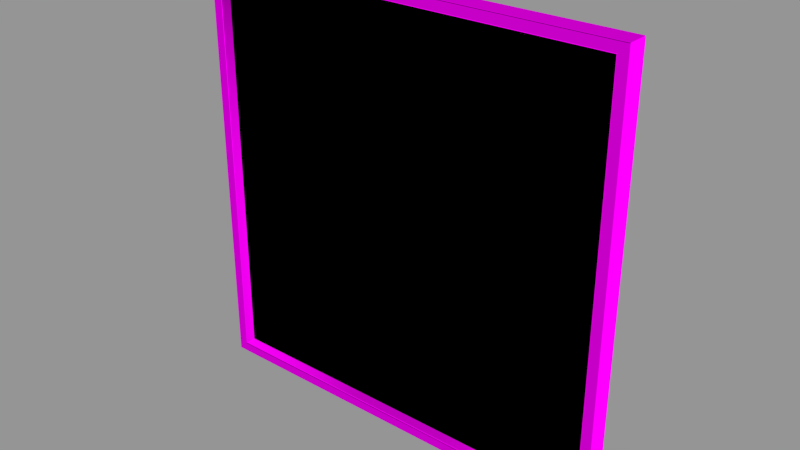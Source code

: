 # Source: LargeTransparentDisplay.blend  (saved by Blender 2.78.0; exported with 4.5.12 LTS)
import bpy
from mathutils import Matrix  # noqa: F401  (used for matrix-valued properties, if any)

bpy.ops.wm.read_factory_settings(use_empty=True)
scene = bpy.context.scene
scene.name = 'Untitled'

# ---- collections
col_collection_1 = bpy.data.collections.new('Collection 1'); scene.collection.children.link(col_collection_1)
col_collection_2 = bpy.data.collections.new('Collection 2'); scene.collection.children.link(col_collection_2)
col_collection_2.hide_render = True
col_collection_2.hide_viewport = True
col_collection_6 = bpy.data.collections.new('Collection 6'); scene.collection.children.link(col_collection_6)
col_collection_6.hide_render = True
col_collection_6.hide_viewport = True
col_collection_11 = bpy.data.collections.new('Collection 11'); scene.collection.children.link(col_collection_11)

# ---- images (referenced by path relative to the original .blend; pixels are not part of the script)
import os
ASSET_DIR = os.environ.get("B2B_ASSET_DIR", "")  # directory of the original .blend (textures are referenced by path, not embedded)
HERE = os.path.dirname(os.path.abspath(__file__))  # packed textures are extracted next to this script under _unpacked/

def load_image(name, relpath, width, height, colorspace="sRGB"):
    """Load a texture the original file referenced (path relative to the .blend, or extracted next to this script)."""
    p = next((c for c in (os.path.join(HERE, relpath), os.path.join(ASSET_DIR, relpath)) if relpath and os.path.exists(c)), "")
    if p:
        img = bpy.data.images.load(p, check_existing=True)
        img.name = name
    else:  # same state as the original file: an image datablock whose file is absent (Cycles renders it pink)
        img = bpy.data.images.new(name, width, height)
        img.source = "FILE"
        img.filepath = "//" + (relpath or name)
    img.colorspace_settings.name = colorspace
    return img
img_screenarea_cm_dds = load_image('ScreenArea_cm.DDS', 'ScreenArea_cm.DDS', 1024, 1024, 'sRGB')
img_screenarea_ng_dds = load_image('ScreenArea_ng.DDS', 'ScreenArea_ng.DDS', 1024, 1024, 'Non-Color')
img_aluminium_cm = load_image('Aluminium_cm', 'Aluminium_cm.DDS', 1024, 1024, 'sRGB')
img_aluminiumglossy_ng = load_image('AluminiumGlossy_ng', 'AluminiumGlossy_ng.DDS', 1024, 1024, 'Non-Color')
img_aluminium = load_image('Aluminium', 'Aluminium_cm.PNG', 1024, 1024, 'sRGB')
img_paintedmetaldarker_cm = load_image('PaintedMetalDarker_cm', 'PaintedMetalDarker_cm.dds', 1024, 1024, 'sRGB')
img_paintedmetalcolorable_ng = load_image('PaintedMetalColorable_ng', 'PaintedMetalColorable_ng.DDS', 1024, 1024, 'Non-Color')
img_paintedmetaldarker = load_image('PaintedMetalDarker', 'PaintedMetalDarker_cm.PNG', 1024, 1024, 'sRGB')

# ---- materials (node trees are filled in below, after node groups)
mat_screenarea = bpy.data.materials.new('ScreenArea')
mat_screenarea.alpha_threshold = 0.0
mat_screenarea.roughness = 0.5
mat_metal_shiny = bpy.data.materials.new('Metal_Shiny')
mat_metal_shiny.alpha_threshold = 0.0
mat_metal_shiny.diffuse_color = (1.0, 1.0, 1.0, 1.0)
mat_metal_shiny.roughness = 0.5
mat_paintedmetal_darker = bpy.data.materials.new('PaintedMetal_Darker')
mat_paintedmetal_darker.alpha_threshold = 0.0
mat_paintedmetal_darker.diffuse_color = (0.5, 0.5, 0.5, 1.0)
mat_paintedmetal_darker.specular_color = (0.9, 0.9, 0.9)
mat_paintedmetal_darker.roughness = 0.5
mat_paintedmetal_darker.specular_intensity = 0.0

# ---- node groups
ng_spaceengineers_dx11_shader = bpy.data.node_groups.new('SpaceEngineers_DX11_Shader', 'ShaderNodeTree')
_s = ng_spaceengineers_dx11_shader.interface.new_socket(name='Surface', in_out='OUTPUT', socket_type='NodeSocketShader')
_s = ng_spaceengineers_dx11_shader.interface.new_socket(name='Base Color', in_out='INPUT', socket_type='NodeSocketColor')
_s = ng_spaceengineers_dx11_shader.interface.new_socket(name='Metalness', in_out='INPUT', socket_type='NodeSocketFloat')
_s.min_value = 0.0
_s.max_value = 1.0
_s = ng_spaceengineers_dx11_shader.interface.new_socket(name='Normal Map', in_out='INPUT', socket_type='NodeSocketColor')
_s.default_value = (0.5, 0.5, 1.0, 1.0)
_s = ng_spaceengineers_dx11_shader.interface.new_socket(name='Metalness', in_out='INPUT', socket_type='NodeSocketFloat')
_s.min_value = 0.0
_s.max_value = 1.0
_s = ng_spaceengineers_dx11_shader.interface.new_socket(name='AO/Emissivity', in_out='INPUT', socket_type='NodeSocketColor')
_s.default_value = (1.0, 0.0, 0.0, 1.0)
_s = ng_spaceengineers_dx11_shader.interface.new_socket(name='Coloring Mask', in_out='INPUT', socket_type='NodeSocketFloat')
_s.min_value = 0.0
_s.max_value = 1.0
_N = ng_spaceengineers_dx11_shader.nodes; _L = ng_spaceengineers_dx11_shader.links
n0 = _N.new('NodeGroupInput'); n0.name = 'Group Input'; n0.location = (-400, 0)
n1 = _N.new('NodeGroupOutput'); n1.name = 'Group Output'; n1.location = (800, 0)
n2 = _N.new('ShaderNodeMath'); n2.name = 'Invert'; n2.location = (-200, 0)
n2.label = 'Invert'
n2.operation = 'SUBTRACT'
n2.inputs[0].default_value = 1.0
n3 = _N.new('ShaderNodeMath'); n3.name = 'Pow2'; n3.location = (0, 0)
n3.label = 'Pow2'
n3.operation = 'POWER'
n3.inputs[1].default_value = 2.0
n4 = _N.new('ShaderNodeNormalMap'); n4.name = 'NormalMap'; n4.location = (-200, -200)
n5 = _N.new('ShaderNodeFresnel'); n5.name = 'FresnelDiffuse'; n5.location = (200, -600)
n5.label = 'Fresnel Diffuse'
n6 = _N.new('ShaderNodeBsdfDiffuse'); n6.name = 'DiffuseColor'; n6.location = (200, -400)
n6.label = 'Diffuse Color'
n7 = _N.new('ShaderNodeBsdfAnisotropic'); n7.name = 'DiffuseGloss'; n7.location = (200, -200)
n7.label = 'Diffuse Gloss'
n7.distribution = 'GGX'
n7.inputs[0].default_value = (1.0, 1.0, 1.0, 1.0)
n8 = _N.new('ShaderNodeMixShader'); n8.name = 'MixColor'; n8.location = (400, -400)
n9 = _N.new('ShaderNodeBsdfAnisotropic'); n9.name = 'MetalGloss'; n9.location = (200, 0)
n9.label = 'Metal Gloss'
n9.distribution = 'GGX'
n10 = _N.new('ShaderNodeFresnel'); n10.name = 'FresnelMetal'; n10.location = (200, 200)
n10.label = 'Fresnel Metal '
n10.inputs[0].default_value = 25.0
n11 = _N.new('ShaderNodeMath'); n11.name = 'MetalFactor'; n11.location = (400, 200)
n11.operation = 'MULTIPLY'
n11.use_clamp = True
n12 = _N.new('ShaderNodeMixShader'); n12.name = 'MixMetal'; n12.location = (600, 0)
n13 = _N.new('ShaderNodeMath'); n13.name = 'Math'; n13.location = (0, 0)
n13.operation = 'POWER'
n14 = _N.new('ShaderNodeMath'); n14.name = 'Math.001'; n14.location = (0, 0)
n14.operation = 'POWER'
_L.new(n0.outputs[3], n2.inputs[1])
_L.new(n2.outputs[0], n3.inputs[0])
_L.new(n0.outputs[2], n4.inputs[1])
_L.new(n4.outputs[0], n5.inputs[1])
_L.new(n0.outputs[0], n6.inputs[0])
_L.new(n3.outputs[0], n6.inputs[1])
_L.new(n4.outputs[0], n6.inputs[2])
_L.new(n4.outputs[0], n7.inputs[4])
_L.new(n5.outputs[0], n8.inputs[0])
_L.new(n6.outputs[0], n8.inputs[1])
_L.new(n7.outputs[0], n8.inputs[2])
_L.new(n0.outputs[0], n9.inputs[0])
_L.new(n4.outputs[0], n9.inputs[4])
_L.new(n4.outputs[0], n10.inputs[1])
_L.new(n10.outputs[0], n11.inputs[0])
_L.new(n0.outputs[1], n11.inputs[1])
_L.new(n11.outputs[0], n12.inputs[0])
_L.new(n8.outputs[0], n12.inputs[1])
_L.new(n9.outputs[0], n12.inputs[2])
_L.new(n12.outputs[0], n1.inputs[0])
_L.new(n3.outputs[0], n13.inputs[0])
_L.new(n13.outputs[0], n9.inputs[1])
_L.new(n3.outputs[0], n14.inputs[0])
_L.new(n14.outputs[0], n7.inputs[1])
n1.is_active_output = True
ng_spaceengineers_dx9_shader = bpy.data.node_groups.new('SpaceEngineers_DX9_Shader', 'ShaderNodeTree')
_s = ng_spaceengineers_dx9_shader.interface.new_socket(name='Surface', in_out='OUTPUT', socket_type='NodeSocketShader')
_s = ng_spaceengineers_dx9_shader.interface.new_socket(name='Diffuse', in_out='INPUT', socket_type='NodeSocketColor')
_s = ng_spaceengineers_dx9_shader.interface.new_socket(name='Emissive', in_out='INPUT', socket_type='NodeSocketFloat')
_s.default_value = 1.0
_s.min_value = 0.0
_s.max_value = 1.0
_s = ng_spaceengineers_dx9_shader.interface.new_socket(name='Normal Map', in_out='INPUT', socket_type='NodeSocketColor')
_s.default_value = (0.5, 0.5, 1.0, 1.0)
_s = ng_spaceengineers_dx9_shader.interface.new_socket(name='Specularity', in_out='INPUT', socket_type='NodeSocketFloat')
_s.min_value = 0.0
_s.max_value = 1.0
_s = ng_spaceengineers_dx9_shader.interface.new_socket(name='Uniform Color', in_out='INPUT', socket_type='NodeSocketColor')
_s.default_value = (1.0, 1.0, 1.0, 1.0)
_s = ng_spaceengineers_dx9_shader.interface.new_socket(name='Specular Intensity', in_out='INPUT', socket_type='NodeSocketFloat')
_s.min_value = 0.0
_s.max_value = 1000.0
_s = ng_spaceengineers_dx9_shader.interface.new_socket(name='Specular Power', in_out='INPUT', socket_type='NodeSocketFloat')
_s.min_value = 0.0
_s.max_value = 1000.0
_N = ng_spaceengineers_dx9_shader.nodes; _L = ng_spaceengineers_dx9_shader.links
n0 = _N.new('NodeGroupInput'); n0.name = 'Group Input'; n0.location = (-400, 0)
n1 = _N.new('NodeGroupOutput'); n1.name = 'Group Output'; n1.location = (200, 0)
n2 = _N.new('ShaderNodeNormalMap'); n2.name = 'NormalMap'; n2.location = (-200, -200)
n3 = _N.new('ShaderNodeBsdfDiffuse'); n3.name = 'DiffuseColor'; n3.location = (-200, 0)
n3.label = 'Diffuse Color'
_L.new(n0.outputs[2], n2.inputs[1])
_L.new(n0.outputs[0], n3.inputs[0])
_L.new(n2.outputs[0], n3.inputs[2])
_L.new(n3.outputs[0], n1.inputs[0])
n1.is_active_output = True
ng_spaceengineers_dx11_shader_2_001 = bpy.data.node_groups.new('SpaceEngineers_DX11_Shader_2.001', 'ShaderNodeTree')
_s = ng_spaceengineers_dx11_shader_2_001.interface.new_socket(name='Surface', in_out='OUTPUT', socket_type='NodeSocketShader')
_s = ng_spaceengineers_dx11_shader_2_001.interface.new_socket(name='Base Color Map', in_out='INPUT', socket_type='NodeSocketColor')
_s.default_value = (0.8, 0.8, 0.8, 1.0)
_s = ng_spaceengineers_dx11_shader_2_001.interface.new_socket(name='Metalness Map', in_out='INPUT', socket_type='NodeSocketFloat')
_s.min_value = 0.0
_s.max_value = 1.0
_s = ng_spaceengineers_dx11_shader_2_001.interface.new_socket(name='Normal Map', in_out='INPUT', socket_type='NodeSocketColor')
_s.default_value = (0.5, 0.5, 1.0, 1.0)
_s = ng_spaceengineers_dx11_shader_2_001.interface.new_socket(name='Normal Map Strength', in_out='INPUT', socket_type='NodeSocketFloat')
_s.default_value = 1.5
_s.min_value = 0.0
_s.max_value = 10.0
_s = ng_spaceengineers_dx11_shader_2_001.interface.new_socket(name='Glossiness Map', in_out='INPUT', socket_type='NodeSocketFloat')
_s.min_value = 0.0
_s.max_value = 1.0
_s = ng_spaceengineers_dx11_shader_2_001.interface.new_socket(name='IOR', in_out='INPUT', socket_type='NodeSocketFloat')
_s.default_value = 1.45
_s.min_value = 0.0
_s.max_value = 1000.0
_s = ng_spaceengineers_dx11_shader_2_001.interface.new_socket(name='Ambient Occlusion Map', in_out='INPUT', socket_type='NodeSocketFloat')
_s.default_value = 1.0
_s.min_value = 0.0
_s.max_value = 1.0
_s = ng_spaceengineers_dx11_shader_2_001.interface.new_socket(name='Ambient Occlusion Power', in_out='INPUT', socket_type='NodeSocketFloat')
_s.default_value = 1.0
_s.min_value = 0.0
_s.max_value = 1.0
_s = ng_spaceengineers_dx11_shader_2_001.interface.new_socket(name='Emissivity Map', in_out='INPUT', socket_type='NodeSocketFloat')
_s.min_value = 0.0
_s.max_value = 1.0
_s = ng_spaceengineers_dx11_shader_2_001.interface.new_socket(name='Emissive Strength', in_out='INPUT', socket_type='NodeSocketFloat')
_s.default_value = 1.0
_s.min_value = 0.0
_s.max_value = 100.0
_s = ng_spaceengineers_dx11_shader_2_001.interface.new_socket(name='Emissive Color Override', in_out='INPUT', socket_type='NodeSocketFloat')
_s.min_value = 0.0
_s.max_value = 1.0
_s = ng_spaceengineers_dx11_shader_2_001.interface.new_socket(name='Emissive Color', in_out='INPUT', socket_type='NodeSocketColor')
_s.default_value = (0.0, 1.0, 0.0, 1.0)
_s = ng_spaceengineers_dx11_shader_2_001.interface.new_socket(name='Coloring Mask', in_out='INPUT', socket_type='NodeSocketFloat')
_s.min_value = 0.0
_s.max_value = 1.0
_s = ng_spaceengineers_dx11_shader_2_001.interface.new_socket(name='Recolor', in_out='INPUT', socket_type='NodeSocketColor')
_s.default_value = (0.8, 0.8, 0.8, 1.0)
_N = ng_spaceengineers_dx11_shader_2_001.nodes; _L = ng_spaceengineers_dx11_shader_2_001.links
n0 = _N.new('NodeFrame'); n0.name = 'F.AO'; n0.location = (-777, 439)
n0.label = 'Ambient Occlusion'
n0.width = 558
n1 = _N.new('NodeGroupInput'); n1.name = 'Input.PBR'; n1.location = (-898, -215)
n1.width = 195
n2 = _N.new('ShaderNodeInvert'); n2.name = 'RoughnessInvert'; n2.location = (-488, -178)
n2.hide = True
n3 = _N.new('NodeFrame'); n3.name = 'F.Recolor'; n3.location = (-975, -404)
n3.label = 'Recoloring'
n3.width = 1011
n4 = _N.new('NodeGroupInput'); n4.name = 'Input.Recolor'; n4.location = (-673, -11)
n4.width = 195
n5 = _N.new('NodeReroute'); n5.name = 'RR.Recolor'; n5.location = (-416, -35)
n5.width = 100
n5.socket_idname = 'NodeSocketFloatUnsigned'
n6 = _N.new('ShaderNodeSeparateColor'); n6.name = 'Recolor.Separate'; n6.location = (-219, -77)
n6.hide = True
n7 = _N.new('NodeReroute'); n7.name = 'RR.BaseColor'; n7.location = (-400, -45)
n7.width = 100
n8 = _N.new('ShaderNodeRGBCurve'); n8.name = 'Recolor.Contrast'; n8.location = (-324, -130)
n8.width = 211
_c = n8.mapping.curves[3]
while len(_c.points) > 2: _c.points.remove(_c.points[-1])
_c.points[0].location = (0.0, 0.0); _c.points[0].handle_type = 'AUTO'
_c.points[1].location = (0.13, 0.38); _c.points[1].handle_type = 'AUTO'
_p = _c.points.new(1.0, 1.0); _p.handle_type = 'AUTO'
n8.mapping.update()
n9 = _N.new('ShaderNodeMath'); n9.name = 'Recolor.Darken'; n9.location = (-77, -109)
n9.hide = True
n9.operation = 'MULTIPLY'
n9.use_clamp = True
n10 = _N.new('ShaderNodeCombineColor'); n10.name = 'Recolor.Combine'; n10.location = (50, -77)
n10.hide = True
n11 = _N.new('ShaderNodeMix'); n11.name = 'RecolorMixColor'; n11.location = (190, -37)
n11.hide = True
n11.data_type = 'RGBA'
n11.clamp_result = True
n12 = _N.new('NodeGroupInput'); n12.name = 'Input.AO'; n12.location = (-157, -67)
n12.width = 188
n13 = _N.new('ShaderNodeMath'); n13.name = 'AOPower'; n13.location = (80, -102)
n13.hide = True
n13.operation = 'POWER'
n13.use_clamp = True
n14 = _N.new('ShaderNodeMix'); n14.name = 'AOMult'; n14.location = (254, -103)
n14.hide = True
n14.data_type = 'RGBA'
n14.blend_type = 'MULTIPLY'
n14.inputs[0].default_value = 1.0
n15 = _N.new('NodeReroute'); n15.name = 'RR.Roughness'; n15.location = (-344, -188)
n15.label = 'Roughness'
n15.width = 100
n16 = _N.new('NodeGroupInput'); n16.name = 'Input.Normal'; n16.location = (-1193, 95)
n16.width = 188
n17 = _N.new('ShaderNodeNormalMap'); n17.name = 'NormalMap'; n17.location = (-914, 195)
n18 = _N.new('NodeReroute'); n18.name = 'RR.NormalA'; n18.location = (-677, 159)
n18.width = 100
n18.socket_idname = 'NodeSocketVector'
n19 = _N.new('NodeReroute'); n19.name = 'RR.NormalB'; n19.location = (-204, 158)
n19.width = 100
n19.socket_idname = 'NodeSocketVector'
n20 = _N.new('NodeFrame'); n20.name = 'F.Dielectric'; n20.location = (174, 160)
n20.label = 'Dielectric'
n20.width = 516
n21 = _N.new('ShaderNodeBsdfDiffuse'); n21.name = 'DielectricDiffuseBSDF'; n21.location = (-200, 100)
n22 = _N.new('NodeFrame'); n22.name = 'F.Emission'; n22.location = (285, -860)
n22.label = 'Emission'
n22.width = 695
n23 = _N.new('NodeGroupInput'); n23.name = 'Input.Emission'; n23.location = (-350, 76)
n23.width = 195
n24 = _N.new('NodeReroute'); n24.name = 'RR.EmissiveColor'; n24.location = (-369, -93)
n24.width = 100
n25 = _N.new('ShaderNodeMix'); n25.name = 'EmissionMixColor'; n25.location = (-71, 34)
n25.data_type = 'RGBA'
n25.clamp_result = True
n26 = _N.new('ShaderNodeEmission'); n26.name = 'Emissions'; n26.location = (118, 53)
n27 = _N.new('NodeReroute'); n27.name = 'RR.Metalness'; n27.location = (-102, -251)
n27.label = 'Metalness'
n27.width = 100
n27.socket_idname = 'NodeSocketFloatUnsigned'
n28 = _N.new('NodeFrame'); n28.name = 'F.Metallic'; n28.location = (177, -417)
n28.label = 'Metallic'
n28.width = 536
n29 = _N.new('ShaderNodeFresnel'); n29.name = 'Fresnel'; n29.location = (-561, 70)
n30 = _N.new('ShaderNodeMix'); n30.name = 'MetallicMixColor'; n30.location = (-193, 92)
n30.data_type = 'RGBA'
n30.inputs[7].default_value = (1.0, 1.0, 1.0, 1.0)
n31 = _N.new('ShaderNodeBsdfAnisotropic'); n31.name = 'MetallicGlossyBSDF'; n31.location = (-200, -100)
n31.distribution = 'ASHIKHMIN_SHIRLEY'
n32 = _N.new('ShaderNodeMixShader'); n32.name = 'MetallicMixShader'; n32.location = (136, 2)
n33 = _N.new('ShaderNodeBsdfAnisotropic'); n33.name = 'DieletricGlossBSDF'; n33.location = (-200, -200)
n33.distribution = 'ASHIKHMIN_SHIRLEY'
n34 = _N.new('ShaderNodeMixShader'); n34.name = 'DieletricMixShader'; n34.location = (116, -46)
n35 = _N.new('NodeReroute'); n35.name = 'RR.Emissivity.Map'; n35.location = (100, 89)
n35.width = 100
n35.socket_idname = 'NodeSocketFloatUnsigned'
n36 = _N.new('ShaderNodeMixShader'); n36.name = 'ComponentsMixShader'; n36.location = (649, -194)
n37 = _N.new('ShaderNodeMixShader'); n37.name = 'EmmissionMixShader'; n37.location = (878, -498)
n38 = _N.new('NodeGroupOutput'); n38.name = 'Output'; n38.location = (1163, -503)
n39 = _N.new('ShaderNodeMath'); n39.name = 'Math'; n39.location = (0, 0)
n39.operation = 'POWER'
n40 = _N.new('ShaderNodeMath'); n40.name = 'Math.001'; n40.location = (0, 0)
n40.operation = 'POWER'
n4.parent = n3
n5.parent = n3
n6.parent = n3
n7.parent = n3
n8.parent = n3
n9.parent = n3
n10.parent = n3
n11.parent = n3
n12.parent = n0
n13.parent = n0
n14.parent = n0
n21.parent = n20
n23.parent = n22
n24.parent = n22
n25.parent = n22
n26.parent = n22
n30.parent = n28
n31.parent = n28
n32.parent = n28
n33.parent = n20
n34.parent = n20
n35.parent = n22
_L.new(n1.outputs[4], n2.inputs[1])
_L.new(n4.outputs[12], n5.inputs[0])
_L.new(n4.outputs[13], n6.inputs[0])
_L.new(n4.outputs[0], n7.inputs[0])
_L.new(n7.outputs[0], n8.inputs[1])
_L.new(n6.outputs[2], n9.inputs[0])
_L.new(n8.outputs[0], n9.inputs[1])
_L.new(n6.outputs[0], n10.inputs[0])
_L.new(n6.outputs[1], n10.inputs[1])
_L.new(n9.outputs[0], n10.inputs[2])
_L.new(n5.outputs[0], n11.inputs[0])
_L.new(n7.outputs[0], n11.inputs[6])
_L.new(n10.outputs[0], n11.inputs[7])
_L.new(n12.outputs[6], n13.inputs[0])
_L.new(n12.outputs[7], n13.inputs[1])
_L.new(n11.outputs[2], n14.inputs[6])
_L.new(n13.outputs[0], n14.inputs[7])
_L.new(n2.outputs[0], n15.inputs[0])
_L.new(n16.outputs[3], n17.inputs[0])
_L.new(n16.outputs[2], n17.inputs[1])
_L.new(n17.outputs[0], n18.inputs[0])
_L.new(n18.outputs[0], n19.inputs[0])
_L.new(n14.outputs[2], n21.inputs[0])
_L.new(n15.outputs[0], n21.inputs[1])
_L.new(n19.outputs[0], n21.inputs[2])
_L.new(n11.outputs[2], n24.inputs[0])
_L.new(n23.outputs[10], n25.inputs[0])
_L.new(n24.outputs[0], n25.inputs[6])
_L.new(n23.outputs[11], n25.inputs[7])
_L.new(n25.outputs[2], n26.inputs[0])
_L.new(n23.outputs[9], n26.inputs[1])
_L.new(n1.outputs[1], n27.inputs[0])
_L.new(n16.outputs[5], n29.inputs[0])
_L.new(n18.outputs[0], n29.inputs[1])
_L.new(n29.outputs[0], n30.inputs[0])
_L.new(n27.outputs[0], n30.inputs[6])
_L.new(n11.outputs[2], n31.inputs[0])
_L.new(n19.outputs[0], n31.inputs[4])
_L.new(n30.outputs[2], n32.inputs[0])
_L.new(n21.outputs[0], n32.inputs[1])
_L.new(n31.outputs[0], n32.inputs[2])
_L.new(n19.outputs[0], n33.inputs[4])
_L.new(n29.outputs[0], n34.inputs[0])
_L.new(n21.outputs[0], n34.inputs[1])
_L.new(n33.outputs[0], n34.inputs[2])
_L.new(n23.outputs[8], n35.inputs[0])
_L.new(n27.outputs[0], n36.inputs[0])
_L.new(n34.outputs[0], n36.inputs[1])
_L.new(n32.outputs[0], n36.inputs[2])
_L.new(n35.outputs[0], n37.inputs[0])
_L.new(n36.outputs[0], n37.inputs[1])
_L.new(n26.outputs[0], n37.inputs[2])
_L.new(n37.outputs[0], n38.inputs[0])
_L.new(n15.outputs[0], n39.inputs[0])
_L.new(n39.outputs[0], n33.inputs[1])
_L.new(n15.outputs[0], n40.inputs[0])
_L.new(n40.outputs[0], n31.inputs[1])
n38.is_active_output = True
ng_spaceengineers_dx9_shader_001 = bpy.data.node_groups.new('SpaceEngineers_DX9_Shader.001', 'ShaderNodeTree')
_s = ng_spaceengineers_dx9_shader_001.interface.new_socket(name='Surface', in_out='OUTPUT', socket_type='NodeSocketShader')
_s = ng_spaceengineers_dx9_shader_001.interface.new_socket(name='Diffuse', in_out='INPUT', socket_type='NodeSocketColor')
_s = ng_spaceengineers_dx9_shader_001.interface.new_socket(name='Emissive', in_out='INPUT', socket_type='NodeSocketFloat')
_s.default_value = 1.0
_s.min_value = 0.0
_s.max_value = 1.0
_s = ng_spaceengineers_dx9_shader_001.interface.new_socket(name='Normal Map', in_out='INPUT', socket_type='NodeSocketColor')
_s.default_value = (0.5, 0.5, 1.0, 1.0)
_s = ng_spaceengineers_dx9_shader_001.interface.new_socket(name='Specularity', in_out='INPUT', socket_type='NodeSocketFloat')
_s.min_value = 0.0
_s.max_value = 1.0
_s = ng_spaceengineers_dx9_shader_001.interface.new_socket(name='Uniform Color', in_out='INPUT', socket_type='NodeSocketColor')
_s.default_value = (1.0, 1.0, 1.0, 1.0)
_s = ng_spaceengineers_dx9_shader_001.interface.new_socket(name='Specular Intensity', in_out='INPUT', socket_type='NodeSocketFloat')
_s.min_value = 0.0
_s.max_value = 1000.0
_s = ng_spaceengineers_dx9_shader_001.interface.new_socket(name='Specular Power', in_out='INPUT', socket_type='NodeSocketFloat')
_s.min_value = 0.0
_s.max_value = 1000.0
_N = ng_spaceengineers_dx9_shader_001.nodes; _L = ng_spaceengineers_dx9_shader_001.links
n0 = _N.new('NodeGroupInput'); n0.name = 'Group Input'; n0.location = (-400, 0)
n1 = _N.new('NodeGroupOutput'); n1.name = 'Group Output'; n1.location = (200, 0)
n2 = _N.new('ShaderNodeNormalMap'); n2.name = 'NormalMap'; n2.location = (-200, -200)
n3 = _N.new('ShaderNodeBsdfDiffuse'); n3.name = 'DiffuseColor'; n3.location = (-200, 0)
n3.label = 'Diffuse Color'
_L.new(n0.outputs[2], n2.inputs[1])
_L.new(n0.outputs[0], n3.inputs[0])
_L.new(n2.outputs[0], n3.inputs[2])
_L.new(n3.outputs[0], n1.inputs[0])
n1.is_active_output = True

# ---- material node trees
mat_screenarea.use_nodes = True; mat_screenarea.node_tree.nodes.clear()
_N = mat_screenarea.node_tree.nodes; _L = mat_screenarea.node_tree.links
n0 = _N.new('ShaderNodeOutputMaterial'); n0.name = 'Material Output'; n0.location = (800, 150)
n1 = _N.new('ShaderNodeTexImage'); n1.name = 'ColorMetalTexture'; n1.location = (-600, 600)
n1.label = 'ColorMetalTexture'
n1.width = 140
n1.image = img_screenarea_cm_dds
n2 = _N.new('ShaderNodeTexImage'); n2.name = 'NormalGlossTexture'; n2.location = (-400, 500)
n2.label = 'NormalGlossTexture'
n2.width = 140
n2.image = img_screenarea_ng_dds
n3 = _N.new('ShaderNodeTexImage'); n3.name = 'AddMapsTexture'; n3.location = (-200, 400)
n3.label = 'AddMapsTexture'
n3.width = 140
n4 = _N.new('ShaderNodeTexImage'); n4.name = 'AlphamaskTexture'; n4.location = (0, 300)
n4.label = 'AlphamaskTexture'
n4.width = 140
n5 = _N.new('ShaderNodeGroup'); n5.name = 'DX11Shader'; n5.location = (250, 600)
n5.width = 207
n5.node_tree = ng_spaceengineers_dx11_shader
n6 = _N.new('NodeFrame'); n6.name = 'DX11Frame'; n6.location = (0, 0)
n6.label = 'DirectX 11 Textures'
n6.width = 150
n6.label_size = 25
n7 = _N.new('ShaderNodeTexImage'); n7.name = 'DiffuseTexture'; n7.location = (-600, -100)
n7.label = 'DiffuseTexture'
n7.width = 140
n8 = _N.new('ShaderNodeTexImage'); n8.name = 'NormalTexture'; n8.location = (-400, -200)
n8.label = 'NormalTexture'
n8.width = 140
n9 = _N.new('ShaderNodeRGB'); n9.name = 'DiffuseColor'; n9.location = (-200, -300)
n9.label = 'Diffuse Color'
n9.outputs[0].default_value = (1.0, 1.0, 1.0, 1.0)
n10 = _N.new('ShaderNodeValue'); n10.name = 'SpecularIntensity'; n10.location = (0, -300)
n10.label = 'Specular Intensity'
n10.outputs[0].default_value = 0.0
n11 = _N.new('ShaderNodeValue'); n11.name = 'SpecularPower'; n11.location = (0, -400)
n11.label = 'Specular Power'
n11.outputs[0].default_value = 0.0
n12 = _N.new('ShaderNodeGroup'); n12.name = 'DX9Shader'; n12.location = (250, -50)
n12.width = 207
n12.node_tree = ng_spaceengineers_dx9_shader
n13 = _N.new('NodeFrame'); n13.name = 'DX9Frame'; n13.location = (0, 0)
n13.label = 'DirectX 9 Textures'
n13.width = 150
n13.label_size = 25
n14 = _N.new('ShaderNodeMixShader'); n14.name = 'ShaderToggle'; n14.location = (600, 150)
n14.label = 'Shader Toggle'
n14.inputs[0].default_value = 0.0
n1.parent = n6
n2.parent = n6
n3.parent = n6
n4.parent = n6
n5.parent = n6
n7.parent = n13
n8.parent = n13
n9.parent = n13
n10.parent = n13
n11.parent = n13
n12.parent = n13
_L.new(n1.outputs[0], n5.inputs[0])
_L.new(n1.outputs[1], n5.inputs[1])
_L.new(n2.outputs[0], n5.inputs[2])
_L.new(n2.outputs[1], n5.inputs[3])
_L.new(n3.outputs[0], n5.inputs[4])
_L.new(n3.outputs[1], n5.inputs[5])
_L.new(n7.outputs[0], n12.inputs[0])
_L.new(n7.outputs[1], n12.inputs[1])
_L.new(n8.outputs[0], n12.inputs[2])
_L.new(n8.outputs[1], n12.inputs[3])
_L.new(n9.outputs[0], n12.inputs[4])
_L.new(n10.outputs[0], n12.inputs[5])
_L.new(n11.outputs[0], n12.inputs[6])
_L.new(n5.outputs[0], n14.inputs[1])
_L.new(n12.outputs[0], n14.inputs[2])
_L.new(n14.outputs[0], n0.inputs[0])
n0.is_active_output = True
mat_metal_shiny.use_nodes = True; mat_metal_shiny.node_tree.nodes.clear()
_N = mat_metal_shiny.node_tree.nodes; _L = mat_metal_shiny.node_tree.links
n0 = _N.new('ShaderNodeOutputMaterial'); n0.name = 'Material Output'; n0.location = (800, 150)
n1 = _N.new('ShaderNodeTexImage'); n1.name = 'ColorMetalTexture'; n1.location = (30, -35)
n1.label = 'ColorMetalTexture'
n1.width = 140
n1.hide = True
n1.image = img_aluminium_cm
n2 = _N.new('ShaderNodeTexImage'); n2.name = 'ColorMetal2Texture'; n2.location = (30, -85)
n2.label = 'ColorMetal2Texture'
n2.width = 140
n2.hide = True
n2.image = img_aluminium_cm
n3 = _N.new('ShaderNodeTexImage'); n3.name = 'NormalGlossTexture'; n3.location = (30, -135)
n3.label = 'NormalGlossTexture'
n3.width = 140
n3.hide = True
n3.image = img_aluminiumglossy_ng
n4 = _N.new('ShaderNodeTexImage'); n4.name = 'NormalGloss2Texture'; n4.location = (30, -185)
n4.label = 'NormalGloss2Texture'
n4.width = 140
n4.hide = True
n4.image = img_aluminiumglossy_ng
n5 = _N.new('ShaderNodeTexImage'); n5.name = 'AddMapsTexture'; n5.location = (30, -235)
n5.label = 'AddMapsTexture'
n5.width = 140
n5.hide = True
n6 = _N.new('ShaderNodeTexImage'); n6.name = 'AddMaps2Texture'; n6.location = (30, -285)
n6.label = 'AddMaps2Texture'
n6.width = 140
n6.hide = True
n7 = _N.new('ShaderNodeTexImage'); n7.name = 'AlphamaskTexture'; n7.location = (30, -335)
n7.label = 'AlphamaskTexture'
n7.width = 140
n7.hide = True
n8 = _N.new('ShaderNodeSeparateColor'); n8.name = 'SplitAddMaps'; n8.location = (230, -235)
n8.label = 'Split AddMaps'
n8.hide = True
n9 = _N.new('ShaderNodeGroup'); n9.name = 'DX11Shader'; n9.location = (480, -35)
n9.width = 207
n9.node_tree = ng_spaceengineers_dx11_shader_2_001
n9.inputs[3].default_value = 1.5
n9.inputs[5].default_value = 1.45
n9.inputs[7].default_value = 1.0
n9.inputs[9].default_value = 1.0
n9.inputs[10].default_value = 0.0
n9.inputs[11].default_value = (0.0, 1.0, 0.0, 1.0)
n9.inputs[13].default_value = (0.8, 0.8, 0.8, 1.0)
n10 = _N.new('NodeFrame'); n10.name = 'DX11Frame'; n10.location = (-230, 635)
n10.label = 'DirectX 11 Textures'
n10.width = 717
n10.label_size = 25
n11 = _N.new('ShaderNodeTexImage'); n11.name = 'DiffuseTexture'; n11.location = (30, -80)
n11.label = 'DiffuseTexture'
n11.width = 140
n11.hide = True
n11.image = img_aluminium
n12 = _N.new('ShaderNodeTexImage'); n12.name = 'Diffuse2Texture'; n12.location = (30, -130)
n12.label = 'Diffuse2Texture'
n12.width = 140
n12.hide = True
n12.image = img_aluminium
n13 = _N.new('ShaderNodeTexImage'); n13.name = 'NormalTexture'; n13.location = (30, -180)
n13.label = 'NormalTexture'
n13.width = 140
n13.hide = True
n14 = _N.new('ShaderNodeTexImage'); n14.name = 'Normal2Texture'; n14.location = (30, -230)
n14.label = 'Normal2Texture'
n14.width = 140
n14.hide = True
n15 = _N.new('ShaderNodeRGB'); n15.name = 'DiffuseColor'; n15.location = (30, -280)
n15.label = 'Diffuse Color'
n15.outputs[0].default_value = (1.0, 1.0, 1.0, 1.0)
n16 = _N.new('ShaderNodeValue'); n16.name = 'SpecularIntensity'; n16.location = (230, -280)
n16.label = 'Specular Intensity'
n16.outputs[0].default_value = 0.0
n17 = _N.new('ShaderNodeValue'); n17.name = 'SpecularPower'; n17.location = (230, -380)
n17.label = 'Specular Power'
n17.outputs[0].default_value = 0.0
n18 = _N.new('ShaderNodeGroup'); n18.name = 'DX9Shader'; n18.location = (480, -30)
n18.width = 207
n18.node_tree = ng_spaceengineers_dx9_shader_001
n19 = _N.new('NodeFrame'); n19.name = 'DX9Frame'; n19.location = (-230, -20)
n19.label = 'DirectX 9 Textures'
n19.width = 717
n19.label_size = 25
n20 = _N.new('ShaderNodeMixShader'); n20.name = 'ShaderToggle'; n20.location = (600, 150)
n20.label = 'Shader Toggle'
n20.inputs[0].default_value = 1.0
n1.parent = n10
n2.parent = n10
n3.parent = n10
n4.parent = n10
n5.parent = n10
n6.parent = n10
n7.parent = n10
n8.parent = n10
n9.parent = n10
n11.parent = n19
n12.parent = n19
n13.parent = n19
n14.parent = n19
n15.parent = n19
n16.parent = n19
n17.parent = n19
n18.parent = n19
_L.new(n5.outputs[0], n8.inputs[0])
_L.new(n1.outputs[0], n9.inputs[0])
_L.new(n2.outputs[1], n9.inputs[1])
_L.new(n3.outputs[0], n9.inputs[2])
_L.new(n4.outputs[1], n9.inputs[4])
_L.new(n8.outputs[0], n9.inputs[6])
_L.new(n8.outputs[1], n9.inputs[8])
_L.new(n6.outputs[1], n9.inputs[12])
_L.new(n11.outputs[0], n18.inputs[0])
_L.new(n12.outputs[1], n18.inputs[1])
_L.new(n13.outputs[0], n18.inputs[2])
_L.new(n14.outputs[1], n18.inputs[3])
_L.new(n15.outputs[0], n18.inputs[4])
_L.new(n16.outputs[0], n18.inputs[5])
_L.new(n17.outputs[0], n18.inputs[6])
_L.new(n9.outputs[0], n20.inputs[1])
_L.new(n18.outputs[0], n20.inputs[2])
_L.new(n20.outputs[0], n0.inputs[0])
n0.is_active_output = True
mat_paintedmetal_darker.use_nodes = True; mat_paintedmetal_darker.node_tree.nodes.clear()
_N = mat_paintedmetal_darker.node_tree.nodes; _L = mat_paintedmetal_darker.node_tree.links
n0 = _N.new('ShaderNodeOutputMaterial'); n0.name = 'Material Output'; n0.location = (800, 150)
n1 = _N.new('ShaderNodeTexImage'); n1.name = 'ColorMetalTexture'; n1.location = (-200, 600)
n1.label = 'ColorMetalTexture'
n1.width = 140
n1.hide = True
n1.image = img_paintedmetaldarker_cm
n2 = _N.new('ShaderNodeTexImage'); n2.name = 'ColorMetal2Texture'; n2.location = (-200, 550)
n2.label = 'ColorMetal2Texture'
n2.width = 140
n2.hide = True
n2.image = img_paintedmetaldarker_cm
n3 = _N.new('ShaderNodeTexImage'); n3.name = 'NormalGlossTexture'; n3.location = (-200, 500)
n3.label = 'NormalGlossTexture'
n3.width = 140
n3.hide = True
n3.image = img_paintedmetalcolorable_ng
n4 = _N.new('ShaderNodeTexImage'); n4.name = 'NormalGloss2Texture'; n4.location = (-200, 450)
n4.label = 'NormalGloss2Texture'
n4.width = 140
n4.hide = True
n4.image = img_paintedmetalcolorable_ng
n5 = _N.new('ShaderNodeTexImage'); n5.name = 'AddMapsTexture'; n5.location = (-200, 400)
n5.label = 'AddMapsTexture'
n5.width = 140
n5.hide = True
n6 = _N.new('ShaderNodeTexImage'); n6.name = 'AddMaps2Texture'; n6.location = (-200, 350)
n6.label = 'AddMaps2Texture'
n6.width = 140
n6.hide = True
n7 = _N.new('ShaderNodeTexImage'); n7.name = 'AlphamaskTexture'; n7.location = (-200, 300)
n7.label = 'AlphamaskTexture'
n7.width = 140
n7.hide = True
n8 = _N.new('ShaderNodeSeparateColor'); n8.name = 'SplitAddMaps'; n8.location = (0, 400)
n8.label = 'Split AddMaps'
n8.hide = True
n9 = _N.new('ShaderNodeGroup'); n9.name = 'DX11Shader'; n9.location = (250, 600)
n9.width = 207
n9.node_tree = ng_spaceengineers_dx11_shader_2_001
n9.inputs[3].default_value = 1.5
n9.inputs[5].default_value = 1.45
n9.inputs[7].default_value = 1.0
n9.inputs[9].default_value = 1.0
n9.inputs[10].default_value = 0.0
n9.inputs[11].default_value = (0.0, 1.0, 0.0, 1.0)
n9.inputs[13].default_value = (0.8, 0.8, 0.8, 1.0)
n10 = _N.new('NodeFrame'); n10.name = 'DX11Frame'; n10.location = (0, 0)
n10.label = 'DirectX 11 Textures'
n10.width = 150
n10.label_size = 25
n11 = _N.new('ShaderNodeTexImage'); n11.name = 'DiffuseTexture'; n11.location = (-200, -100)
n11.label = 'DiffuseTexture'
n11.width = 140
n11.hide = True
n11.image = img_paintedmetaldarker
n12 = _N.new('ShaderNodeTexImage'); n12.name = 'Diffuse2Texture'; n12.location = (-200, -150)
n12.label = 'Diffuse2Texture'
n12.width = 140
n12.hide = True
n12.image = img_paintedmetaldarker
n13 = _N.new('ShaderNodeTexImage'); n13.name = 'NormalTexture'; n13.location = (-200, -200)
n13.label = 'NormalTexture'
n13.width = 140
n13.hide = True
n14 = _N.new('ShaderNodeTexImage'); n14.name = 'Normal2Texture'; n14.location = (-200, -250)
n14.label = 'Normal2Texture'
n14.width = 140
n14.hide = True
n15 = _N.new('ShaderNodeRGB'); n15.name = 'DiffuseColor'; n15.location = (-200, -300)
n15.label = 'Diffuse Color'
n15.outputs[0].default_value = (1.0, 1.0, 1.0, 1.0)
n16 = _N.new('ShaderNodeValue'); n16.name = 'SpecularIntensity'; n16.location = (0, -300)
n16.label = 'Specular Intensity'
n16.outputs[0].default_value = 0.0
n17 = _N.new('ShaderNodeValue'); n17.name = 'SpecularPower'; n17.location = (0, -400)
n17.label = 'Specular Power'
n17.outputs[0].default_value = 0.0
n18 = _N.new('ShaderNodeGroup'); n18.name = 'DX9Shader'; n18.location = (250, -50)
n18.width = 207
n18.node_tree = ng_spaceengineers_dx9_shader_001
n19 = _N.new('NodeFrame'); n19.name = 'DX9Frame'; n19.location = (0, 0)
n19.label = 'DirectX 9 Textures'
n19.width = 150
n19.label_size = 25
n20 = _N.new('ShaderNodeMixShader'); n20.name = 'ShaderToggle'; n20.location = (600, 150)
n20.label = 'Shader Toggle'
n20.inputs[0].default_value = 1.0
n1.parent = n10
n2.parent = n10
n3.parent = n10
n4.parent = n10
n5.parent = n10
n6.parent = n10
n7.parent = n10
n8.parent = n10
n9.parent = n10
n11.parent = n19
n12.parent = n19
n13.parent = n19
n14.parent = n19
n15.parent = n19
n16.parent = n19
n17.parent = n19
n18.parent = n19
_L.new(n5.outputs[0], n8.inputs[0])
_L.new(n1.outputs[0], n9.inputs[0])
_L.new(n2.outputs[1], n9.inputs[1])
_L.new(n3.outputs[0], n9.inputs[2])
_L.new(n4.outputs[1], n9.inputs[4])
_L.new(n8.outputs[0], n9.inputs[6])
_L.new(n8.outputs[1], n9.inputs[8])
_L.new(n6.outputs[1], n9.inputs[12])
_L.new(n11.outputs[0], n18.inputs[0])
_L.new(n12.outputs[1], n18.inputs[1])
_L.new(n13.outputs[0], n18.inputs[2])
_L.new(n14.outputs[1], n18.inputs[3])
_L.new(n15.outputs[0], n18.inputs[4])
_L.new(n16.outputs[0], n18.inputs[5])
_L.new(n17.outputs[0], n18.inputs[6])
_L.new(n9.outputs[0], n20.inputs[1])
_L.new(n18.outputs[0], n20.inputs[2])
_L.new(n20.outputs[0], n0.inputs[0])
n0.is_active_output = True

# ---- meshes
me_cube_002 = bpy.data.meshes.new('Cube.002')
me_cube_002.from_pydata([(-1.188, -1.187, 1.187), (1.188, -1.187, 1.188), (1.188, -1.187, -1.187), (-1.187, -1.187, -1.188), (-1.188, -1.187, 1.187), (1.188, -1.187, 1.188), (1.188, -1.187, -1.187), (-1.187, -1.187, -1.188)], [], [(1, 2, 3, 0), (5, 4, 7, 6)])
_uv = me_cube_002.uv_layers.new(name='UVMap')
_uv.uv.foreach_set('vector', [9.537e-08, 1.0, 0.0, 9.537e-08, 1.0, 0.0, 1.0, 1.0, 9.537e-08, 1.0, 1.0, 1.0, 1.0, 0.0, 0.0, 9.537e-08])
me_cube_002.materials.append(mat_screenarea)
me_cube_002.use_remesh_preserve_volume = False
me_cube_002.use_remesh_preserve_attributes = False
me_cube_002.use_mirror_vertex_groups = False
me_cube_002.update()
me_cube_000 = bpy.data.meshes.new('Cube.000')
me_cube_000.from_pydata([(1.25, -1.25, -1.25), (1.25, -1.25, 1.25), (-1.25, -1.25, -1.25), (-1.25, -1.25, 1.25), (1.25, -1.124, -1.25), (1.25, -1.124, 1.25), (-1.25, -1.124, -1.25), (-1.25, -1.124, 1.25)], [], [(1, 3, 2, 0), (3, 7, 6, 2), (7, 5, 4, 6), (5, 1, 0, 4), (0, 2, 6, 4), (5, 7, 3, 1)])
_uv = me_cube_000.uv_layers.new(name='UVMap')
_uv.uv.foreach_set('vector', [9.537e-08, 1.0, 0.0, 9.537e-08, 1.0, 0.0, 1.0, 1.0, 0.2303, 0.758, 0.1447, 0.758, 0.1447, 0.6725, 0.2303, 0.6725, 0.2303, 0.8435, 0.1447, 0.8435, 0.1447, 0.758, 0.2303, 0.758, 0.0592, 0.6725, 0.1447, 0.6725, 0.1447, 0.758, 0.0592, 0.758, 0.0592, 0.9291, 0.0592, 0.8435, 0.1447, 0.8435, 0.1447, 0.9291, 0.3158, 0.6725, 0.3158, 0.758, 0.2303, 0.758, 0.2303, 0.6725])
me_cube_000.use_remesh_preserve_volume = False
me_cube_000.use_remesh_preserve_attributes = False
me_cube_000.use_mirror_vertex_groups = False
me_cube_000.update()
me_cube_005 = bpy.data.meshes.new('Cube.005')
me_cube_005.from_pydata([(-1.188, -1.25, -1.187), (1.187, -1.245, -1.187), (-1.25, -1.25, 1.25), (1.25, -1.25, 1.25), (1.25, -1.124, -1.25), (-1.25, -1.124, -1.25), (1.25, -1.25, -1.25), (-1.25, -1.124, 1.25), (1.25, -1.124, 1.25), (1.187, -1.245, 1.187), (-1.188, -1.25, 1.187), (1.187, -1.124, 1.187), (-1.188, -1.124, 1.187), (-1.25, -1.25, -1.25), (-1.188, -1.124, -1.187), (1.187, -1.124, -1.187)], [], [(3, 6, 4, 8), (3, 8, 7, 2), (10, 2, 13, 0), (1, 15, 14, 0), (10, 0, 14, 12), (9, 1, 6, 3), (11, 12, 7, 8), (14, 5, 7, 12), (6, 13, 5, 4), (10, 12, 11, 9), (10, 9, 3, 2), (7, 5, 13, 2), (11, 8, 4, 15), (1, 9, 11, 15), (0, 13, 6, 1), (15, 4, 5, 14)])
_uv = me_cube_005.uv_layers.new(name='UVMap')
_uv.uv.foreach_set('vector', [9.537e-08, 1.0, 0.0, 0.5, 0.02517, 0.5, 0.02517, 1.0, 0.05034, 0.5, 0.07551, 0.5, 0.07551, 1.0, 0.05034, 1.0, 0.5125, 0.4875, 0.5, 0.5, 0.5, 2.384e-08, 0.5125, 0.0125, 0.152, 0.5, 0.1762, 0.5, 0.1762, 0.975, 0.151, 0.975, 0.1007, 0.975, 0.1007, 0.5, 0.1259, 0.5, 0.1259, 0.975, 0.9874, 0.4875, 0.9874, 0.0125, 0.9999, 0.0, 0.9999, 0.5, 0.4875, 0.0125, 0.0125, 0.0125, 0.0, 2.384e-08, 0.5, 0.0, 0.0125, 0.4875, 4.768e-08, 0.5, 0.0, 2.384e-08, 0.0125, 0.0125, 0.1007, 0.5, 0.1007, 1.0, 0.07551, 1.0, 0.07551, 0.5, 0.1259, 0.5, 0.151, 0.5, 0.151, 0.975, 0.1269, 0.975, 0.5125, 0.4875, 0.9874, 0.4875, 0.9999, 0.5, 0.5, 0.5, 0.05034, 0.5, 0.05034, 1.0, 0.02517, 1.0, 0.02517, 0.5, 0.4875, 0.0125, 0.5, 0.0, 0.5, 0.5, 0.4875, 0.4875, 0.1762, 0.975, 0.1762, 0.5, 0.2004, 0.5, 0.2004, 0.975, 0.5125, 0.0125, 0.5, 2.384e-08, 0.9999, 0.0, 0.9874, 0.0125, 0.4875, 0.4875, 0.5, 0.5, 4.768e-08, 0.5, 0.0125, 0.4875])
me_cube_005.materials.append(mat_metal_shiny)
me_cube_005.use_remesh_preserve_volume = False
me_cube_005.use_remesh_preserve_attributes = False
me_cube_005.use_mirror_vertex_groups = False
me_cube_005.update()
me_cube_001 = bpy.data.meshes.new('Cube.001')
me_cube_001.from_pydata([(1.187, -1.245, -1.188), (1.192, -1.124, -1.193), (1.187, -1.129, -1.188), (0.3, -1.245, -1.188), (0.3, -1.124, -1.245), (-1.245, -1.25, -1.245), (-1.25, -1.245, -1.245), (-1.245, -1.245, -1.25), (1.245, -1.245, -1.25), (1.25, -1.245, -1.245), (1.245, -1.25, -1.245), (-1.245, -1.245, 1.25), (-1.25, -1.245, 1.245), (-1.245, -1.25, 1.245), (1.25, -1.245, 1.245), (1.245, -1.245, 1.25), (1.245, -1.25, 1.245), (-1.245, -1.129, -1.25), (-1.25, -1.129, -1.245), (1.25, -1.129, -1.245), (1.245, -1.129, -1.25), (1.245, -1.124, -1.245), (-1.245, -1.124, 1.245), (-1.25, -1.129, 1.245), (-1.245, -1.129, 1.25), (1.25, -1.129, 1.245), (1.245, -1.124, 1.245), (1.245, -1.129, 1.25), (-1.193, -1.25, -1.193), (1.192, -1.25, -1.193), (1.192, -1.25, 1.192), (1.187, -1.245, 1.187), (-1.193, -1.25, 1.192), (-1.188, -1.245, 1.187), (1.192, -1.124, 1.192), (1.187, -1.129, 1.187), (-1.188, -1.129, 1.187), (-1.193, -1.124, 1.192), (0.305, -1.129, -1.188), (0.305, -1.17, -1.188), (0.3, -1.163, -1.193), (0.305, -1.124, -1.193), (0.3, -1.129, -1.193), (0.3, -1.129, -1.219), (0.305, -1.124, -1.223), (-1.188, -1.245, -1.188), (-1.193, -1.124, -1.193), (-1.188, -1.129, -1.188), (-0.3, -1.245, -1.188), (-0.3, -1.124, -1.245), (-1.245, -1.124, -1.245), (-0.305, -1.129, -1.188), (-0.305, -1.17, -1.188), (-0.3, -1.163, -1.193), (-0.305, -1.124, -1.193), (-0.3, -1.129, -1.193), (-0.3, -1.129, -1.219), (-0.305, -1.124, -1.223)], [], [(22, 26, 34, 37), (20, 8, 7, 17), (15, 27, 24, 11), (6, 12, 23, 18), (19, 25, 14, 9), (10, 16, 30, 29), (5, 10, 29, 28), (16, 13, 32, 30), (13, 5, 28, 32), (5, 6, 7), (8, 9, 10), (11, 12, 13), (14, 15, 16), (19, 20, 21), (22, 23, 24), (25, 26, 27), (7, 8, 10, 5), (9, 14, 16, 10), (15, 11, 13, 16), (12, 6, 5, 13), (14, 25, 27, 15), (26, 22, 24, 27), (23, 12, 11, 24), (25, 19, 21, 26), (19, 9, 8, 20), (6, 18, 17, 7), (31, 33, 36, 35), (30, 32, 33, 31), (35, 36, 37, 34), (26, 21, 1, 34), (0, 31, 35, 2), (29, 30, 31, 0), (34, 1, 2, 35), (38, 39, 3, 0, 2), (40, 53, 52, 39), (42, 43, 40), (41, 44, 43, 42), (41, 1, 21, 4, 44), (1, 41, 38, 2), (38, 42, 40, 39), (41, 42, 38), (51, 47, 45, 48, 52), (55, 53, 56), (44, 57, 56, 43), (54, 55, 56, 57), (54, 57, 49, 50, 46), (46, 47, 51, 54), (51, 52, 53, 55), (54, 51, 55), (40, 43, 56, 53), (3, 39, 52, 48), (32, 28, 45, 33), (46, 37, 36, 47), (33, 45, 47, 36), (50, 22, 37, 46), (17, 18, 50), (20, 17, 50, 21), (18, 23, 22, 50), (28, 29, 0, 45), (49, 57, 44, 4)])
me_cube_001.polygons.foreach_set('use_smooth', [True] * 60)
_uv = me_cube_001.uv_layers.new(name='UVMap')
_uv.uv.foreach_set('vector', [2.443e-08, 0.5113, 0.0, 0.001025, 0.01076, 0.01178, 0.01076, 0.5005, 0.8913, 0.001025, 0.9151, 0.001025, 0.9151, 0.5113, 0.8913, 0.5113, 0.9409, 0.5102, 0.9171, 0.5102, 0.9171, 2.443e-08, 0.9409, 0.0, 0.9667, 2.443e-08, 0.9667, 0.5102, 0.9429, 0.5102, 0.9429, 0.0, 0.5113, 0.5113, 0.5113, 0.001025, 0.5281, 0.001025, 0.5281, 0.5113, 0.5295, 0.5113, 0.5295, 0.001025, 0.5371, 0.01178, 0.5371, 0.5005, 0.8903, 0.5113, 0.5295, 0.5113, 0.5371, 0.5005, 0.8827, 0.5005, 0.5295, 0.001025, 0.8903, 0.001025, 0.8827, 0.01178, 0.5371, 0.01178, 0.8903, 0.001025, 0.8903, 0.5113, 0.8827, 0.5005, 0.8827, 0.01178, 0.9161, 0.5113, 0.9151, 0.5123, 0.9151, 0.5113, 0.5288, 0.5123, 0.5281, 0.5113, 0.5295, 0.5113, 0.9667, 0.5113, 0.9667, 0.5102, 0.9677, 0.5102, 0.5281, 0.001025, 0.5288, 0.0, 0.5295, 0.001025, 0.8913, 0.0, 0.8913, 0.001025, 0.8903, 0.001025, 0.9419, 0.5102, 0.9429, 0.5102, 0.9429, 0.5113, 0.9171, 0.5113, 0.9161, 0.5102, 0.9171, 0.5102, 0.9151, 0.5113, 0.9151, 0.001025, 0.9161, 0.001025, 0.9161, 0.5113, 0.5281, 0.5113, 0.5281, 0.001025, 0.5295, 0.001025, 0.5295, 0.5113, 0.9409, 0.5102, 0.9409, 0.0, 0.9419, 0.0, 0.9419, 0.5102, 0.9667, 0.5102, 0.9667, 2.443e-08, 0.9677, 2.443e-08, 0.9677, 0.5102, 0.9409, 0.5113, 0.9171, 0.5113, 0.9171, 0.5102, 0.9409, 0.5102, 0.9161, 0.5102, 0.9161, 2.443e-08, 0.9171, 2.443e-08, 0.9171, 0.5102, 0.9429, 0.5102, 0.9667, 0.5102, 0.9667, 0.5113, 0.9429, 0.5113, 0.0, 2.443e-08, 0.5102, 0.0, 0.5102, 0.001025, 0.0, 0.001025, 0.8913, 0.0, 0.9151, 2.443e-08, 0.9151, 0.001025, 0.8913, 0.001025, 0.9151, 0.5123, 0.8913, 0.5123, 0.8913, 0.5113, 0.9151, 0.5113, 0.9398, 0.5123, 0.9398, 0.999, 0.9161, 0.999, 0.9161, 0.5123, 0.9409, 0.5113, 0.9409, 1.0, 0.9398, 0.999, 0.9398, 0.5123, 0.01178, 0.01281, 0.01178, 0.4995, 0.01076, 0.5005, 0.01076, 0.01178, 0.0, 0.001025, 0.5102, 0.001025, 0.4995, 0.01178, 0.01076, 0.01178, 0.9924, 0.001025, 0.9924, 0.4877, 0.9687, 0.4877, 0.9687, 0.001025, 0.9935, 2.443e-08, 0.9935, 0.4887, 0.9924, 0.4877, 0.9924, 0.001025, 0.9677, 0.4887, 0.9677, 0.0, 0.9687, 0.001025, 0.9687, 0.4877, 0.9687, 0.7956, 0.977, 0.7956, 0.9924, 0.7946, 0.9924, 0.9764, 0.9687, 0.9764, 0.9757, 0.7946, 0.9757, 0.6716, 0.977, 0.6706, 0.977, 0.7956, 0.0008117, 0.5156, 0.005058, 0.5123, 0.005058, 0.5211, 0.4995, 0.1936, 0.5056, 0.1936, 0.5048, 0.1947, 0.4995, 0.1947, 0.4995, 0.1936, 0.4995, 0.01178, 0.5102, 0.001025, 0.5102, 0.1947, 0.5056, 0.1936, 0.9677, 0.9775, 0.9677, 0.7956, 0.9687, 0.7956, 0.9687, 0.9764, 0.0, 0.5162, 0.0008117, 0.5156, 0.005058, 0.5211, 0.005058, 0.5228, 0.0001864, 0.5148, 0.0008117, 0.5156, 0.0, 0.5162, 0.9687, 0.6706, 0.9687, 0.4898, 0.9924, 0.4898, 0.9924, 0.6716, 0.977, 0.6706, 0.005058, 0.5156, 0.008684, 0.5123, 0.008684, 0.5196, 0.9677, 0.7956, 0.9677, 0.6706, 0.9687, 0.6716, 0.9687, 0.7946, 0.4995, 0.3186, 0.4995, 0.3176, 0.5048, 0.3176, 0.5056, 0.3186, 0.4995, 0.3186, 0.5056, 0.3186, 0.5102, 0.3176, 0.5102, 0.5113, 0.4995, 0.5005, 0.9677, 0.4887, 0.9687, 0.4898, 0.9687, 0.6706, 0.9677, 0.6706, 0.9687, 0.6706, 0.977, 0.6706, 0.9757, 0.6716, 0.9687, 0.6716, 0.4995, 0.3186, 0.4985, 0.3186, 0.4995, 0.3176, 0.9757, 0.7946, 0.9687, 0.7946, 0.9687, 0.6716, 0.9757, 0.6716, 0.9924, 0.7946, 0.977, 0.7956, 0.977, 0.6706, 0.9924, 0.6716, 0.8827, 0.01178, 0.8827, 0.5005, 0.8813, 0.4995, 0.8813, 0.01281, 0.4995, 0.5005, 0.01076, 0.5005, 0.01178, 0.4995, 0.4985, 0.4995, 0.8813, 0.01281, 0.8813, 0.4995, 0.8645, 0.4995, 0.8645, 0.01281, 0.5102, 0.5113, 2.443e-08, 0.5113, 0.01076, 0.5005, 0.4995, 0.5005, 0.5113, 0.5113, 0.5102, 0.5123, 0.5102, 0.5113, 0.5113, 0.001025, 0.5113, 0.5113, 0.5102, 0.5113, 0.5102, 0.001025, 0.5102, 0.5123, 4.886e-08, 0.5123, 2.443e-08, 0.5113, 0.5102, 0.5113, 0.9935, 0.4887, 0.9935, 0.9775, 0.9924, 0.9764, 0.9924, 0.4898, 0.5102, 0.3176, 0.5056, 0.3186, 0.5056, 0.1936, 0.5102, 0.1947])
me_cube_001.materials.append(mat_paintedmetal_darker)
me_cube_001.use_remesh_preserve_volume = False
me_cube_001.use_remesh_preserve_attributes = False
me_cube_001.use_mirror_vertex_groups = False
me_cube_001.update()
me_cube_001.normals_split_custom_set([tuple(v) for v in zip(*[iter([1.032e-05, 0.9975, 0.07077, 9.246e-06, 0.9975, 0.07075, 3.348e-06, 0.9975, 0.07079, 5.744e-06, 0.9975, 0.0708, 2.411e-05, -1.577e-05, -1.0, -1.892e-05, -1.872e-05, -1.0, -2.432e-05, 2.689e-05, -1.0, 2.407e-05, 2.658e-05, -1.0, 2.629e-05, 2.186e-05, 1.0, -1.979e-05, 2.128e-05, 1.0, -2.271e-05, -2.118e-05, 1.0, 1.747e-05, -1.469e-05, 1.0, -1.0, -1.13e-05, 2.528e-05, -1.0, 2.931e-05, 1.55e-05, -1.0, 2.325e-05, -2.692e-05, -1.0, -1.814e-05, -1.538e-05, 1.0, 1.818e-05, 2.753e-05, 1.0, -2.305e-05, 1.386e-05, 1.0, -1.714e-05, -2.947e-05, 1.0, 2.466e-05, -1.463e-05, 1.141e-05, -1.0, 3.354e-05, -7.153e-06, -1.0, -1.77e-05, -9.172e-06, -1.0, 5.319e-06, -1.743e-06, -1.0, -1.416e-07, 2.729e-05, -1.0, -9.477e-06, 1.141e-05, -1.0, 3.354e-05, -1.743e-06, -1.0, -1.416e-07, -1.915e-06, -1.0, -3.837e-06, -7.153e-06, -1.0, -1.77e-05, 6.378e-06, -1.0, -1.177e-05, -9.672e-06, -1.0, -8.702e-06, -9.172e-06, -1.0, 5.319e-06, 6.378e-06, -1.0, -1.177e-05, 2.729e-05, -1.0, -9.477e-06, -1.915e-06, -1.0, -3.837e-06, -9.672e-06, -1.0, -8.702e-06, 2.729e-05, -1.0, -9.477e-06, -1.0, -1.13e-05, 2.528e-05, -2.432e-05, 2.689e-05, -1.0, -1.892e-05, -1.872e-05, -1.0, 1.0, 2.466e-05, -1.463e-05, 1.141e-05, -1.0, 3.354e-05, 1.747e-05, -1.469e-05, 1.0, -1.0, 2.931e-05, 1.55e-05, 6.378e-06, -1.0, -1.177e-05, 1.0, -1.714e-05, -2.947e-05, 2.629e-05, 2.186e-05, 1.0, -7.153e-06, -1.0, -1.77e-05, 1.0, 1.818e-05, 2.753e-05, 2.411e-05, -1.577e-05, -1.0, -3.682e-05, 0.9975, 0.07078, 1.032e-05, 0.9975, 0.07077, -1.0, 2.325e-05, -2.692e-05, -2.271e-05, -2.118e-05, 1.0, 1.0, -2.305e-05, 1.386e-05, 9.246e-06, 0.9975, 0.07075, -1.979e-05, 2.128e-05, 1.0, -2.432e-05, 2.689e-05, -1.0, -1.892e-05, -1.872e-05, -1.0, 1.141e-05, -1.0, 3.354e-05, 2.729e-05, -1.0, -9.477e-06, 1.0, 2.466e-05, -1.463e-05, 1.0, -1.714e-05, -2.947e-05, -7.153e-06, -1.0, -1.77e-05, 1.141e-05, -1.0, 3.354e-05, 2.629e-05, 2.186e-05, 1.0, 1.747e-05, -1.469e-05, 1.0, 6.378e-06, -1.0, -1.177e-05, -7.153e-06, -1.0, -1.77e-05, -1.0, 2.931e-05, 1.55e-05, -1.0, -1.13e-05, 2.528e-05, 2.729e-05, -1.0, -9.477e-06, 6.378e-06, -1.0, -1.177e-05, 1.0, -1.714e-05, -2.947e-05, 1.0, -2.305e-05, 1.386e-05, -1.979e-05, 2.128e-05, 1.0, 2.629e-05, 2.186e-05, 1.0, 9.246e-06, 0.9975, 0.07075, 1.032e-05, 0.9975, 0.07077, -2.271e-05, -2.118e-05, 1.0, -1.979e-05, 2.128e-05, 1.0, -1.0, 2.325e-05, -2.692e-05, -1.0, 2.931e-05, 1.55e-05, 1.747e-05, -1.469e-05, 1.0, -2.271e-05, -2.118e-05, 1.0, 1.0, -2.305e-05, 1.386e-05, 1.0, 1.818e-05, 2.753e-05, -3.682e-05, 0.9975, 0.07078, 9.246e-06, 0.9975, 0.07075, 1.0, 1.818e-05, 2.753e-05, 1.0, 2.466e-05, -1.463e-05, -1.892e-05, -1.872e-05, -1.0, 2.411e-05, -1.577e-05, -1.0, -1.0, -1.13e-05, 2.528e-05, -1.0, -1.814e-05, -1.538e-05, 2.407e-05, 2.658e-05, -1.0, -2.432e-05, 2.689e-05, -1.0, 0.5704, 0.4638, 0.6779, 0.8268, 0.5623, -0.01107, 0.8268, 0.5623, -0.01108, 0.5703, 0.4638, 0.6779, -9.172e-06, -1.0, 5.319e-06, -9.672e-06, -1.0, -8.702e-06, 0.8268, 0.5623, -0.01107, 0.5704, 0.4638, 0.6779, 0.5703, 0.4638, 0.6779, 0.8268, 0.5623, -0.01108, 5.744e-06, 0.9975, 0.0708, 3.348e-06, 0.9975, 0.07079, 9.246e-06, 0.9975, 0.07075, -3.682e-05, 0.9975, 0.07078, -2.005e-05, 0.9975, 0.0708, 3.348e-06, 0.9975, 0.07079, 0.5704, 0.4637, 0.6779, 0.5704, 0.4638, 0.6779, 0.5703, 0.4638, 0.6779, 0.5703, 0.4637, 0.678, -1.743e-06, -1.0, -1.416e-07, -9.172e-06, -1.0, 5.319e-06, 0.5704, 0.4638, 0.6779, 0.5704, 0.4637, 0.6779, 3.348e-06, 0.9975, 0.07079, -2.005e-05, 0.9975, 0.0708, 0.5703, 0.4637, 0.678, 0.5703, 0.4638, 0.6779, 2.274e-05, 0.1099, 0.9939, -2.67e-05, 0.1099, 0.9939, -5.328e-06, 0.1099, 0.9939, 0.5704, 0.4637, 0.6779, 0.5703, 0.4637, 0.678, -5.308e-05, 0.6426, 0.7662, -1.13e-05, 0.6425, 0.7662, -2.349e-05, 0.1099, 0.9939, -2.67e-05, 0.1099, 0.9939, -1.197e-05, 0.6426, 0.7662, -2.053e-05, 0.6426, 0.7662, -5.308e-05, 0.6426, 0.7662, 2.667e-05, 0.9975, 0.0708, -1.658e-05, 0.9975, 0.07078, -2.053e-05, 0.6426, 0.7662, -1.197e-05, 0.6426, 0.7662, 2.667e-05, 0.9975, 0.0708, -2.005e-05, 0.9975, 0.0708, -3.682e-05, 0.9975, 0.07078, 3.452e-06, 0.9975, 0.07079, -1.658e-05, 0.9975, 0.07078, -2.005e-05, 0.9975, 0.0708, 2.667e-05, 0.9975, 0.0708, 2.274e-05, 0.1099, 0.9939, 0.5703, 0.4637, 0.678, 2.274e-05, 0.1099, 0.9939, -1.197e-05, 0.6426, 0.7662, -5.308e-05, 0.6426, 0.7662, -2.67e-05, 0.1099, 0.9939, 2.667e-05, 0.9975, 0.0708, -1.197e-05, 0.6426, 0.7662, 2.274e-05, 0.1099, 0.9939, -1.082e-05, 0.1099, 0.9939, 0.8032, 0.1525, 0.5759, 0.8032, 0.1525, 0.5759, -5.273e-06, 0.1099, 0.9939, -2.349e-05, 0.1099, 0.9939, -5.311e-05, 0.6426, 0.7662, -1.13e-05, 0.6425, 0.7662, -3.675e-05, 0.6426, 0.7662, -1.658e-05, 0.9975, 0.07078, 1.531e-05, 0.9975, 0.07078, -3.675e-05, 0.6426, 0.7662, -2.053e-05, 0.6426, 0.7662, -5.726e-06, 0.9975, 0.07077, -5.311e-05, 0.6426, 0.7662, -3.675e-05, 0.6426, 0.7662, 1.531e-05, 0.9975, 0.07078, -5.726e-06, 0.9975, 0.07077, 1.531e-05, 0.9975, 0.07078, 3.34e-06, 0.9975, 0.07079, 3.997e-05, 0.9975, 0.07078, 2.038e-05, 0.9975, 0.07079, 2.038e-05, 0.9975, 0.07079, 0.8032, 0.1525, 0.5759, -1.082e-05, 0.1099, 0.9939, -5.726e-06, 0.9975, 0.07077, -1.082e-05, 0.1099, 0.9939, -2.349e-05, 0.1099, 0.9939, -1.13e-05, 0.6425, 0.7662, -5.311e-05, 0.6426, 0.7662, -5.726e-06, 0.9975, 0.07077, -1.082e-05, 0.1099, 0.9939, -5.311e-05, 0.6426, 0.7662, -5.308e-05, 0.6426, 0.7662, -2.053e-05, 0.6426, 0.7662, -3.675e-05, 0.6426, 0.7662, -1.13e-05, 0.6425, 0.7662, -5.328e-06, 0.1099, 0.9939, -2.67e-05, 0.1099, 0.9939, -2.349e-05, 0.1099, 0.9939, -5.273e-06, 0.1099, 0.9939, -9.672e-06, -1.0, -8.702e-06, -1.915e-06, -1.0, -3.837e-06, 0.8032, 0.1525, 0.5759, 0.8268, 0.5623, -0.01107, 2.038e-05, 0.9975, 0.07079, 5.744e-06, 0.9975, 0.0708, 0.8268, 0.5623, -0.01108, 0.8032, 0.1525, 0.5759, 0.8268, 0.5623, -0.01107, 0.8032, 0.1525, 0.5759, 0.8032, 0.1525, 0.5759, 0.8268, 0.5623, -0.01108, 3.997e-05, 0.9975, 0.07078, 1.032e-05, 0.9975, 0.07077, 5.744e-06, 0.9975, 0.0708, 2.038e-05, 0.9975, 0.07079, 2.407e-05, 2.658e-05, -1.0, -1.0, -1.814e-05, -1.538e-05, 3.997e-05, 0.9975, 0.07078, 2.411e-05, -1.577e-05, -1.0, 2.407e-05, 2.658e-05, -1.0, 3.997e-05, 0.9975, 0.07078, -3.682e-05, 0.9975, 0.07078, -1.0, -1.814e-05, -1.538e-05, -1.0, 2.325e-05, -2.692e-05, 1.032e-05, 0.9975, 0.07077, 3.997e-05, 0.9975, 0.07078, -1.915e-06, -1.0, -3.837e-06, -1.743e-06, -1.0, -1.416e-07, 0.5704, 0.4637, 0.6779, 0.8032, 0.1525, 0.5759, 3.34e-06, 0.9975, 0.07079, 1.531e-05, 0.9975, 0.07078, -1.658e-05, 0.9975, 0.07078, 3.452e-06, 0.9975, 0.07079])] * 3)])

# ---- objects
ob_detector_textpanel = bpy.data.objects.new('detector_textpanel', None)
ob_cube_002 = bpy.data.objects.new('Cube.002', me_cube_002)
ob_subpart_frame = bpy.data.objects.new('subpart_frame', None)
ob_cube_001 = bpy.data.objects.new('Cube.001', me_cube_000)
ob_cube_003 = bpy.data.objects.new('Cube.003', me_cube_005)
ob_cube = bpy.data.objects.new('Cube', me_cube_001)

# ---- transforms, parenting, visibility, modifiers, constraints
ob_detector_textpanel.location = (0.0, -1.134, -1.188)
ob_detector_textpanel.scale = (0.6432, 0.07953, 0.08126)
ob_detector_textpanel.empty_display_type = 'CUBE'
ob_detector_textpanel.empty_display_size = 0.5
ob_detector_textpanel.empty_image_offset = (0.0, 0.0)
ob_detector_textpanel.lineart.crease_threshold = 0.0
ob_cube_002.location = (0.0, 0.0, 0.0)
ob_cube_002.lineart.crease_threshold = 0.0
ob_subpart_frame.location = (0.0, 0.0, 0.0)
ob_subpart_frame.rotation_euler = (0.0, -0.0, 3.142)
ob_subpart_frame.empty_display_size = 1.25
ob_subpart_frame.empty_image_offset = (0.0, 0.0)
ob_subpart_frame.lineart.crease_threshold = 0.0
ob_cube_001.location = (0.0, 0.0, 0.0)
ob_cube_001.lineart.crease_threshold = 0.0
ob_cube_003.location = (0.0, 0.0, 0.0)
ob_cube_003.lineart.crease_threshold = 0.0
_m = ob_cube_003.modifiers.new('Wireframe', 'WIREFRAME')
_m.thickness = 0.01
_m.offset = -1.0
ob_cube.location = (0.0, 0.0, 0.0)
ob_cube.lineart.crease_threshold = 0.0

# ---- collection membership
col_collection_1.objects.link(ob_detector_textpanel)
col_collection_1.objects.link(ob_cube_002)
col_collection_1.objects.link(ob_subpart_frame)
col_collection_2.objects.link(ob_cube_001)
col_collection_6.objects.link(ob_cube_003)
col_collection_11.objects.link(ob_cube)

# ---- scene / render settings (as saved in the file)
scene.frame_start = 1; scene.frame_end = 250; scene.frame_set(1)
scene.render.engine = 'CYCLES'
scene.render.resolution_percentage = 50
scene.render.fps = 30
scene.render.dither_intensity = 0.0
scene.cycles.use_denoising = False
scene.cycles.samples = 10
scene.cycles.sampling_pattern = 'TABULATED_SOBOL'
scene.cycles.light_sampling_threshold = 0.0
scene.cycles.use_adaptive_sampling = False
scene.cycles.use_light_tree = False
scene.cycles.blur_glossy = 0.0
scene.cycles.pixel_filter_type = 'GAUSSIAN'
scene.cycles.sample_clamp_indirect = 0.0
scene.view_settings.view_transform = 'Standard'
bpy.context.view_layer.update()

# ---- added for rendering (the .blend has no active camera and no usable light): camera, sun + grey world if the file has none
cam_auto = bpy.data.cameras.new('AutoCamera')
cam_auto.lens = 50.0
cam_auto.sensor_width = 36.0
cam_auto.clip_end = 1000.0
ob_auto_camera = bpy.data.objects.new('AutoCamera', cam_auto)
scene.collection.objects.link(ob_auto_camera)
ob_auto_camera.location = (3.27323, -5.11495, 2.61859)
ob_auto_camera.rotation_euler = (1.09748, -7.21219e-08, 0.694738)
scene.camera = ob_auto_camera
light_auto_sun = bpy.data.lights.new('AutoSun', 'SUN')
light_auto_sun.energy = 3.0
light_auto_sun.angle = 0.0523599
ob_auto_sun = bpy.data.objects.new('AutoSun', light_auto_sun)
scene.collection.objects.link(ob_auto_sun)
ob_auto_sun.rotation_euler = (0.872665, 0.174533, 0.523599)
if scene.world is None:
    world_auto = bpy.data.worlds.new('AutoWorld')
    world_auto.color = (0.3, 0.3, 0.3)
    scene.world = world_auto
bpy.context.view_layer.update()
